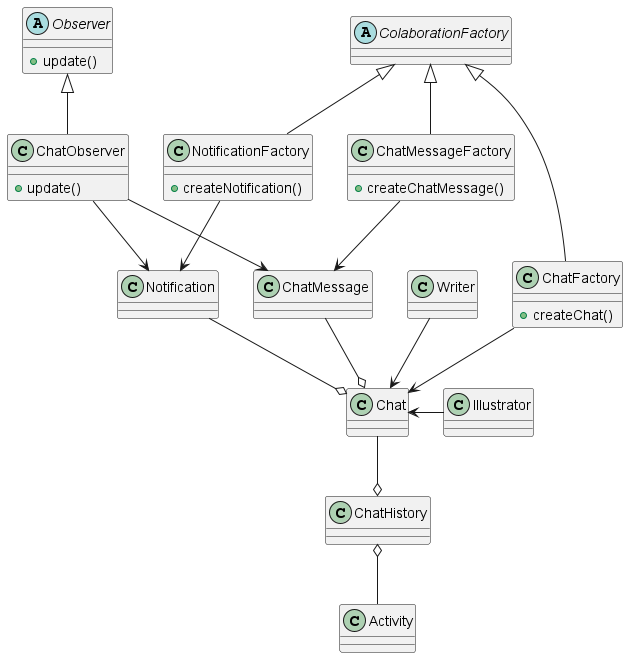

The diagram above was rendered by PlantUML. Its source (embedded in the PNG):
@startuml

class Chat{
}

class ChatHistory{
}

class ChatMessage{
}

class Activity{
}

class Notification{
}

class Writer{
}

class Illustrator{
}

abstract class Observer{
+update()
}

class ChatObserver{
+update()
}

abstract class ColaborationFactory{
}

class ChatFactory{
+createChat()
}

class NotificationFactory{
+createNotification()
}

class ChatMessageFactory{
+createChatMessage()
}

ColaborationFactory <|-- ChatFactory
ColaborationFactory <|-- NotificationFactory
ColaborationFactory <|-- ChatMessageFactory
ChatFactory --> Chat
NotificationFactory --> Notification
ChatMessageFactory --> ChatMessage
ChatObserver -up-|> Observer
ChatObserver --> Notification
ChatObserver --> ChatMessage
Chat --o ChatHistory
ChatHistory o-- Activity
ChatMessage -right-o Chat
Notification --o Chat
Writer --> Chat
Illustrator -left-> Chat



@enduml